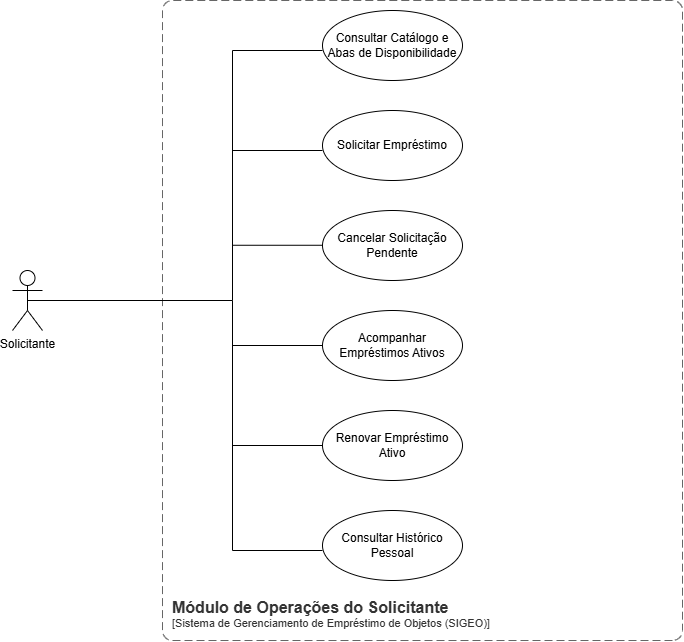

The diagram above was exported from draw.io. Its source (the exported page's mxGraphModel, read from the mxfile embedded in the PNG):
<mxGraphModel dx="717" dy="650" grid="1" gridSize="10" guides="1" tooltips="1" connect="1" arrows="1" fold="1" page="1" pageScale="1" pageWidth="1169" pageHeight="827" math="0" shadow="0">
  <root>
    <mxCell id="xV0xqmboWjMsamZWjhHL-0" />
    <mxCell id="xV0xqmboWjMsamZWjhHL-1" parent="xV0xqmboWjMsamZWjhHL-0" />
    <object placeholders="1" c4Name="Módulo de Operações do Solicitante" c4Type="SystemScopeBoundary" c4Application="Sistema de Gerenciamento de Empréstimo de Objetos (SIGEO)" label="&lt;font style=&quot;font-size: 16px&quot;&gt;&lt;b&gt;&lt;div style=&quot;text-align: left&quot;&gt;%c4Name%&lt;/div&gt;&lt;/b&gt;&lt;/font&gt;&lt;div style=&quot;text-align: left&quot;&gt;[%c4Application%]&lt;/div&gt;" id="xV0xqmboWjMsamZWjhHL-2">
      <mxCell parent="xV0xqmboWjMsamZWjhHL-1" style="rounded=1;fontSize=11;whiteSpace=wrap;html=1;dashed=1;arcSize=20;fillColor=none;strokeColor=#666666;fontColor=#333333;labelBackgroundColor=none;align=left;verticalAlign=bottom;labelBorderColor=none;spacingTop=0;spacing=10;dashPattern=8 4;metaEdit=1;rotatable=0;perimeter=rectanglePerimeter;noLabel=0;labelPadding=0;allowArrows=0;connectable=0;expand=0;recursiveResize=0;editable=1;pointerEvents=0;absoluteArcSize=1;points=[[0.25,0,0],[0.5,0,0],[0.75,0,0],[1,0.25,0],[1,0.5,0],[1,0.75,0],[0.75,1,0],[0.5,1,0],[0.25,1,0],[0,0.75,0],[0,0.5,0],[0,0.25,0]];flipH=1;flipV=1;" vertex="1">
        <mxGeometry height="640" width="520" x="370" y="10" as="geometry" />
      </mxCell>
    </object>
    <mxCell id="xV0xqmboWjMsamZWjhHL-3" parent="xV0xqmboWjMsamZWjhHL-1" style="shape=umlActor;verticalLabelPosition=bottom;verticalAlign=top;html=1;outlineConnect=0;" value="Solicitante" vertex="1">
      <mxGeometry height="60" width="30" x="220" y="280" as="geometry" />
    </mxCell>
    <mxCell id="xV0xqmboWjMsamZWjhHL-4" parent="xV0xqmboWjMsamZWjhHL-1" style="ellipse;whiteSpace=wrap;html=1;" value="Cancelar Solicitação Pendente" vertex="1">
      <mxGeometry height="70" width="140" x="530" y="220" as="geometry" />
    </mxCell>
    <mxCell id="xV0xqmboWjMsamZWjhHL-5" parent="xV0xqmboWjMsamZWjhHL-1" style="ellipse;whiteSpace=wrap;html=1;" value="Acompanhar Empréstimos Ativos" vertex="1">
      <mxGeometry height="70" width="140" x="530" y="320" as="geometry" />
    </mxCell>
    <mxCell id="xV0xqmboWjMsamZWjhHL-6" parent="xV0xqmboWjMsamZWjhHL-1" style="ellipse;whiteSpace=wrap;html=1;" value="Renovar Empréstimo Ativo" vertex="1">
      <mxGeometry height="70" width="140" x="530" y="420" as="geometry" />
    </mxCell>
    <mxCell id="xV0xqmboWjMsamZWjhHL-7" parent="xV0xqmboWjMsamZWjhHL-1" style="ellipse;whiteSpace=wrap;html=1;" value="Consultar Histórico Pessoal" vertex="1">
      <mxGeometry height="70" width="140" x="530" y="520" as="geometry" />
    </mxCell>
    <mxCell id="xV0xqmboWjMsamZWjhHL-8" parent="xV0xqmboWjMsamZWjhHL-1" style="ellipse;whiteSpace=wrap;html=1;" value="Solicitar Empréstimo" vertex="1">
      <mxGeometry height="70" width="140" x="530" y="120" as="geometry" />
    </mxCell>
    <mxCell id="xV0xqmboWjMsamZWjhHL-9" parent="xV0xqmboWjMsamZWjhHL-1" style="ellipse;whiteSpace=wrap;html=1;" value="Consultar Catálogo e Abas de Disponibilidade" vertex="1">
      <mxGeometry height="70" width="140" x="530" y="20" as="geometry" />
    </mxCell>
    <mxCell id="xV0xqmboWjMsamZWjhHL-10" edge="1" parent="xV0xqmboWjMsamZWjhHL-1" style="endArrow=none;html=1;rounded=0;strokeColor=#000000;fillColor=#008a00;entryX=0.5;entryY=0.5;entryDx=0;entryDy=0;entryPerimeter=0;" target="xV0xqmboWjMsamZWjhHL-3" value="">
      <mxGeometry height="50" relative="1" width="50" as="geometry">
        <Array as="points">
          <mxPoint x="440" y="60" />
          <mxPoint x="440" y="310" />
        </Array>
        <mxPoint x="530" y="60" as="sourcePoint" />
        <mxPoint x="240" y="320" as="targetPoint" />
      </mxGeometry>
    </mxCell>
    <mxCell id="xV0xqmboWjMsamZWjhHL-11" edge="1" parent="xV0xqmboWjMsamZWjhHL-1" style="endArrow=none;html=1;rounded=0;strokeColor=#000000;fillColor=#008a00;" value="">
      <mxGeometry height="50" relative="1" width="50" as="geometry">
        <Array as="points">
          <mxPoint x="440" y="560" />
        </Array>
        <mxPoint x="530" y="560" as="sourcePoint" />
        <mxPoint x="440" y="310" as="targetPoint" />
      </mxGeometry>
    </mxCell>
    <mxCell id="xV0xqmboWjMsamZWjhHL-12" edge="1" parent="xV0xqmboWjMsamZWjhHL-1" source="xV0xqmboWjMsamZWjhHL-5" style="endArrow=none;html=1;rounded=0;exitX=0;exitY=0.5;exitDx=0;exitDy=0;fillColor=#008a00;strokeColor=#000000;" value="">
      <mxGeometry height="50" relative="1" width="50" as="geometry">
        <mxPoint x="400" y="410" as="sourcePoint" />
        <mxPoint x="440" y="355" as="targetPoint" />
      </mxGeometry>
    </mxCell>
    <mxCell id="xV0xqmboWjMsamZWjhHL-13" edge="1" parent="xV0xqmboWjMsamZWjhHL-1" style="endArrow=none;html=1;rounded=0;exitX=0;exitY=0.5;exitDx=0;exitDy=0;fillColor=#008a00;strokeColor=#000000;" value="">
      <mxGeometry height="50" relative="1" width="50" as="geometry">
        <mxPoint x="530" y="254.76" as="sourcePoint" />
        <mxPoint x="440" y="254.76" as="targetPoint" />
      </mxGeometry>
    </mxCell>
    <mxCell id="xV0xqmboWjMsamZWjhHL-14" edge="1" parent="xV0xqmboWjMsamZWjhHL-1" style="endArrow=none;html=1;rounded=0;exitX=0;exitY=0.5;exitDx=0;exitDy=0;fillColor=#008a00;strokeColor=#000000;" value="">
      <mxGeometry height="50" relative="1" width="50" as="geometry">
        <mxPoint x="530" y="160" as="sourcePoint" />
        <mxPoint x="440" y="160" as="targetPoint" />
      </mxGeometry>
    </mxCell>
    <mxCell id="xV0xqmboWjMsamZWjhHL-15" edge="1" parent="xV0xqmboWjMsamZWjhHL-1" style="endArrow=none;html=1;rounded=0;exitX=0;exitY=0.5;exitDx=0;exitDy=0;fillColor=#008a00;strokeColor=#000000;" value="">
      <mxGeometry height="50" relative="1" width="50" as="geometry">
        <mxPoint x="530" y="455" as="sourcePoint" />
        <mxPoint x="440" y="455" as="targetPoint" />
      </mxGeometry>
    </mxCell>
  </root>
</mxGraphModel>